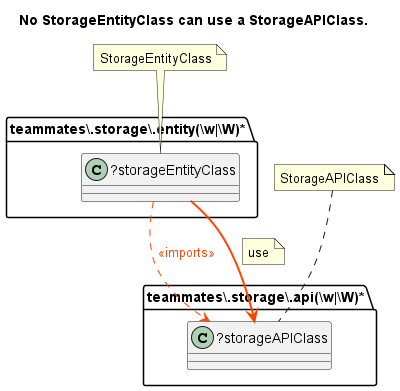

The diagram above was rendered by PlantUML. Its source (embedded in the PNG):
@startuml No StorageEntityClass can use a StorageAPIClass.
title No StorageEntityClass can use a StorageAPIClass.
folder "teammates\\.storage\\.entity(\\w|\\W)*" as package {
class "?storageEntityClass" as storageEntityClass {
}
}
folder "teammates\\.storage\\.api(\\w|\\W)*" as package1 {
class "?storageAPIClass" as storageAPIClass {
}
}
storageEntityClass -[dashed]-> storageAPIClass #line:OrangeRed;text:OrangeRed : <<imports>>
storageEntityClass -[bold]-> storageAPIClass #line:OrangeRed;text:OrangeRed 
note on link: use
note "StorageEntityClass" as StorageEntityClass
StorageEntityClass .. storageEntityClass
note "StorageAPIClass" as StorageAPIClass
StorageAPIClass .. storageAPIClass
@enduml